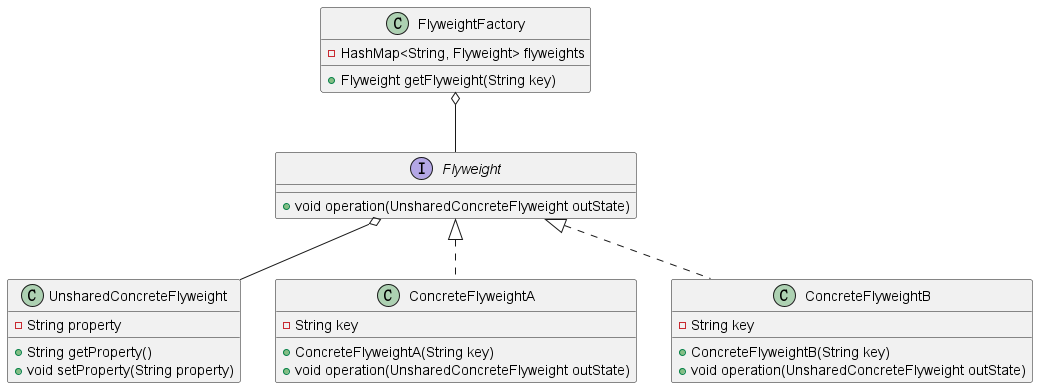

The diagram above was rendered by PlantUML. Its source (embedded in the PNG):
@startuml

Flyweight o-- UnsharedConcreteFlyweight
FlyweightFactory o-- Flyweight

class UnsharedConcreteFlyweight {
  -String property

  +String getProperty()
  +void setProperty(String property)
}

interface Flyweight {
  +void operation(UnsharedConcreteFlyweight outState)
}

class ConcreteFlyweightA implements Flyweight {
  -String key

  +ConcreteFlyweightA(String key)
  +void operation(UnsharedConcreteFlyweight outState)
}

class ConcreteFlyweightB implements Flyweight {
  -String key

  +ConcreteFlyweightB(String key)
  +void operation(UnsharedConcreteFlyweight outState)
}

class FlyweightFactory {
    -HashMap<String, Flyweight> flyweights

    +Flyweight getFlyweight(String key)
}

@enduml